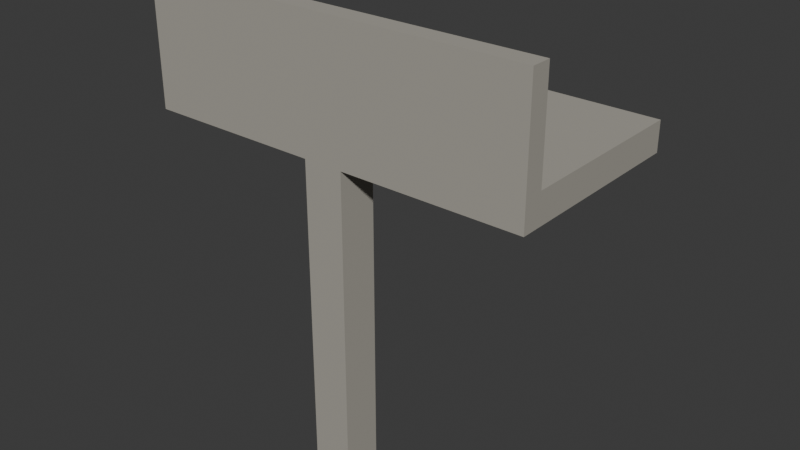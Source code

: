 # Source: open-gallery.blend  (saved by Blender 5.2.44; exported with 4.5.12 LTS)
import bpy
from mathutils import Matrix  # noqa: F401  (used for matrix-valued properties, if any)

bpy.ops.wm.read_factory_settings(use_empty=True)
scene = bpy.context.scene
scene.name = 'Scene'

# ---- collections
col_collection = bpy.data.collections.new('Collection'); scene.collection.children.link(col_collection)

# ---- materials (node trees are filled in below, after node groups)
mat_concrete = bpy.data.materials.new('concrete')
mat_concrete.diffuse_color = (0.3916, 0.3712, 0.3231, 1.0)

# ---- material node trees
mat_concrete.use_nodes = True; mat_concrete.node_tree.nodes.clear()
_N = mat_concrete.node_tree.nodes; _L = mat_concrete.node_tree.links
n0 = _N.new('ShaderNodeBsdfPrincipled'); n0.name = 'Principled BSDF'; n0.location = (-200, 100)
n0.inputs[0].default_value = (0.3916, 0.3712, 0.3231, 1.0)
n0.inputs[2].default_value = 0.85
n0.inputs[10].default_value = 0.005
n1 = _N.new('ShaderNodeOutputMaterial'); n1.name = 'Material Output'; n1.location = (200, 100)
_L.new(n0.outputs[0], n1.inputs[0])
n1.is_active_output = True

# ---- world
world_world = bpy.data.worlds.new('World'); scene.world = world_world
world_world.use_nodes = True; world_world.node_tree.nodes.clear()
_N = world_world.node_tree.nodes; _L = world_world.node_tree.links
n0 = _N.new('ShaderNodeOutputWorld'); n0.name = 'World Output'; n0.location = (200, 100)
n1 = _N.new('ShaderNodeBackground'); n1.name = 'Background'; n1.location = (-200, 100)
n1.inputs[0].default_value = (0.05088, 0.05088, 0.05088, 1.0)
_L.new(n1.outputs[0], n0.inputs[0])
n0.is_active_output = True
world_world.color = (0.05088, 0.05088, 0.05088)
world_world.sun_shadow_jitter_overblur = 0.0

# ---- meshes
me_deck = bpy.data.meshes.new('deck')
me_deck.from_pydata([(-2.0, -4.0, -0.3), (2.0, -4.0, -0.3), (2.0, -2.0, -0.3), (-2.0, -2.0, -0.3), (-2.0, -4.0, 0.0), (2.0, -4.0, 0.0), (2.0, -2.0, 0.0), (-2.0, -2.0, 0.0), (-2.0, -4.0, 0.0), (2.0, -4.0, 0.0), (2.0, -3.8, 0.0), (-2.0, -3.8, 0.0), (-2.0, -4.0, 1.0), (2.0, -4.0, 1.0), (2.0, -3.8, 1.0), (-2.0, -3.8, 1.0), (-0.2, -4.0, -3.5), (0.2, -4.0, -3.5), (0.2, -3.6, -3.5), (-0.2, -3.6, -3.5), (-0.2, -4.0, -0.3), (0.2, -4.0, -0.3), (0.2, -3.6, -0.3), (-0.2, -3.6, -0.3)], [], [(0, 3, 2, 1), (4, 5, 6, 7), (0, 1, 5, 4), (1, 2, 6, 5), (2, 3, 7, 6), (3, 0, 4, 7), (8, 11, 10, 9), (12, 13, 14, 15), (8, 9, 13, 12), (9, 10, 14, 13), (10, 11, 15, 14), (11, 8, 12, 15), (16, 19, 18, 17), (20, 21, 22, 23), (16, 17, 21, 20), (17, 18, 22, 21), (18, 19, 23, 22), (19, 16, 20, 23)])
me_deck.materials.append(mat_concrete)
me_deck.update()

# ---- objects
ob_open_gallery = bpy.data.objects.new('open-gallery', me_deck)

# ---- transforms, parenting, visibility, modifiers, constraints
ob_open_gallery.location = (0.0, 0.0, 0.0)

# ---- collection membership
col_collection.objects.link(ob_open_gallery)

# ---- scene / render settings (as saved in the file)
scene.frame_start = 1; scene.frame_end = 250; scene.frame_set(1)
scene.render.engine = 'BLENDER_EEVEE_NEXT'
scene.render.bake_bias = 0.0
scene.render.bake_samples = 0
scene.render.compositor_device = 'GPU'
scene.eevee.use_volume_custom_range = False
scene.eevee.fast_gi_thickness_near = 0.1
scene.eevee.fast_gi_thickness_far = 0.0
scene.eevee.ray_tracing_options.screen_trace_thickness = 0.1
bpy.context.view_layer.update()

# ---- added for rendering (the .blend has no active camera and no usable light): camera, sun
cam_auto = bpy.data.cameras.new('AutoCamera')
cam_auto.lens = 50.0
cam_auto.sensor_width = 36.0
cam_auto.clip_end = 1000.0
ob_auto_camera = bpy.data.objects.new('AutoCamera', cam_auto)
scene.collection.objects.link(ob_auto_camera)
ob_auto_camera.location = (5.86989, -10.0439, 3.44591)
ob_auto_camera.rotation_euler = (1.09748, -7.21219e-08, 0.694738)
scene.camera = ob_auto_camera
light_auto_sun = bpy.data.lights.new('AutoSun', 'SUN')
light_auto_sun.energy = 3.0
light_auto_sun.angle = 0.0523599
ob_auto_sun = bpy.data.objects.new('AutoSun', light_auto_sun)
scene.collection.objects.link(ob_auto_sun)
ob_auto_sun.rotation_euler = (0.872665, 0.174533, 0.523599)
bpy.context.view_layer.update()
